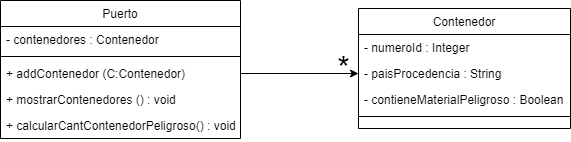

The diagram above was exported from draw.io. Its source (the exported page's mxGraphModel, read from the mxfile embedded in the PNG):
<mxGraphModel dx="1038" dy="571" grid="1" gridSize="10" guides="1" tooltips="1" connect="1" arrows="1" fold="1" page="1" pageScale="1" pageWidth="827" pageHeight="1169" math="0" shadow="0">
  <root>
    <mxCell id="WIyWlLk6GJQsqaUBKTNV-0" />
    <mxCell id="WIyWlLk6GJQsqaUBKTNV-1" parent="WIyWlLk6GJQsqaUBKTNV-0" />
    <mxCell id="zkfFHV4jXpPFQw0GAbJ--0" value="Puerto" style="swimlane;fontStyle=0;align=center;verticalAlign=top;childLayout=stackLayout;horizontal=1;startSize=26;horizontalStack=0;resizeParent=1;resizeLast=0;collapsible=1;marginBottom=0;rounded=0;shadow=0;strokeWidth=1;" parent="WIyWlLk6GJQsqaUBKTNV-1" vertex="1">
      <mxGeometry x="150" y="107" width="240" height="138" as="geometry">
        <mxRectangle x="230" y="140" width="160" height="26" as="alternateBounds" />
      </mxGeometry>
    </mxCell>
    <mxCell id="zkfFHV4jXpPFQw0GAbJ--1" value="- contenedores : Contenedor" style="text;align=left;verticalAlign=top;spacingLeft=4;spacingRight=4;overflow=hidden;rotatable=0;points=[[0,0.5],[1,0.5]];portConstraint=eastwest;" parent="zkfFHV4jXpPFQw0GAbJ--0" vertex="1">
      <mxGeometry y="26" width="240" height="26" as="geometry" />
    </mxCell>
    <mxCell id="zkfFHV4jXpPFQw0GAbJ--4" value="" style="line;html=1;strokeWidth=1;align=left;verticalAlign=middle;spacingTop=-1;spacingLeft=3;spacingRight=3;rotatable=0;labelPosition=right;points=[];portConstraint=eastwest;" parent="zkfFHV4jXpPFQw0GAbJ--0" vertex="1">
      <mxGeometry y="52" width="240" height="8" as="geometry" />
    </mxCell>
    <mxCell id="4OtOQMdnYfZb-E3unG6F-2" value="+ addContenedor (C:Contenedor)" style="text;align=left;verticalAlign=top;spacingLeft=4;spacingRight=4;overflow=hidden;rotatable=0;points=[[0,0.5],[1,0.5]];portConstraint=eastwest;" vertex="1" parent="zkfFHV4jXpPFQw0GAbJ--0">
      <mxGeometry y="60" width="240" height="26" as="geometry" />
    </mxCell>
    <mxCell id="4OtOQMdnYfZb-E3unG6F-3" value="+ mostrarContenedores () : void" style="text;align=left;verticalAlign=top;spacingLeft=4;spacingRight=4;overflow=hidden;rotatable=0;points=[[0,0.5],[1,0.5]];portConstraint=eastwest;" vertex="1" parent="zkfFHV4jXpPFQw0GAbJ--0">
      <mxGeometry y="86" width="240" height="26" as="geometry" />
    </mxCell>
    <mxCell id="zkfFHV4jXpPFQw0GAbJ--5" value="+ calcularCantContenedorPeligroso() : void" style="text;align=left;verticalAlign=top;spacingLeft=4;spacingRight=4;overflow=hidden;rotatable=0;points=[[0,0.5],[1,0.5]];portConstraint=eastwest;" parent="zkfFHV4jXpPFQw0GAbJ--0" vertex="1">
      <mxGeometry y="112" width="240" height="26" as="geometry" />
    </mxCell>
    <mxCell id="zkfFHV4jXpPFQw0GAbJ--17" value="Contenedor" style="swimlane;fontStyle=0;align=center;verticalAlign=top;childLayout=stackLayout;horizontal=1;startSize=26;horizontalStack=0;resizeParent=1;resizeLast=0;collapsible=1;marginBottom=0;rounded=0;shadow=0;strokeWidth=1;" parent="WIyWlLk6GJQsqaUBKTNV-1" vertex="1">
      <mxGeometry x="508" y="115" width="212" height="120" as="geometry">
        <mxRectangle x="550" y="140" width="160" height="26" as="alternateBounds" />
      </mxGeometry>
    </mxCell>
    <mxCell id="zkfFHV4jXpPFQw0GAbJ--18" value="- numeroId : Integer" style="text;align=left;verticalAlign=top;spacingLeft=4;spacingRight=4;overflow=hidden;rotatable=0;points=[[0,0.5],[1,0.5]];portConstraint=eastwest;" parent="zkfFHV4jXpPFQw0GAbJ--17" vertex="1">
      <mxGeometry y="26" width="212" height="26" as="geometry" />
    </mxCell>
    <mxCell id="zkfFHV4jXpPFQw0GAbJ--19" value="- paisProcedencia : String" style="text;align=left;verticalAlign=top;spacingLeft=4;spacingRight=4;overflow=hidden;rotatable=0;points=[[0,0.5],[1,0.5]];portConstraint=eastwest;rounded=0;shadow=0;html=0;" parent="zkfFHV4jXpPFQw0GAbJ--17" vertex="1">
      <mxGeometry y="52" width="212" height="26" as="geometry" />
    </mxCell>
    <mxCell id="zkfFHV4jXpPFQw0GAbJ--20" value="- contieneMaterialPeligroso : Boolean" style="text;align=left;verticalAlign=top;spacingLeft=4;spacingRight=4;overflow=hidden;rotatable=0;points=[[0,0.5],[1,0.5]];portConstraint=eastwest;rounded=0;shadow=0;html=0;" parent="zkfFHV4jXpPFQw0GAbJ--17" vertex="1">
      <mxGeometry y="78" width="212" height="26" as="geometry" />
    </mxCell>
    <mxCell id="zkfFHV4jXpPFQw0GAbJ--23" value="" style="line;html=1;strokeWidth=1;align=left;verticalAlign=middle;spacingTop=-1;spacingLeft=3;spacingRight=3;rotatable=0;labelPosition=right;points=[];portConstraint=eastwest;" parent="zkfFHV4jXpPFQw0GAbJ--17" vertex="1">
      <mxGeometry y="104" width="212" height="8" as="geometry" />
    </mxCell>
    <mxCell id="4OtOQMdnYfZb-E3unG6F-1" value="&lt;font style=&quot;font-size: 32px&quot;&gt;*&lt;/font&gt;" style="text;html=1;align=center;verticalAlign=middle;resizable=0;points=[];autosize=1;strokeColor=none;fillColor=none;" vertex="1" parent="WIyWlLk6GJQsqaUBKTNV-1">
      <mxGeometry x="478" y="160" width="30" height="30" as="geometry" />
    </mxCell>
    <mxCell id="4OtOQMdnYfZb-E3unG6F-5" style="edgeStyle=orthogonalEdgeStyle;rounded=0;orthogonalLoop=1;jettySize=auto;html=1;fontSize=32;" edge="1" parent="WIyWlLk6GJQsqaUBKTNV-1" source="4OtOQMdnYfZb-E3unG6F-2" target="zkfFHV4jXpPFQw0GAbJ--19">
      <mxGeometry relative="1" as="geometry" />
    </mxCell>
  </root>
</mxGraphModel>